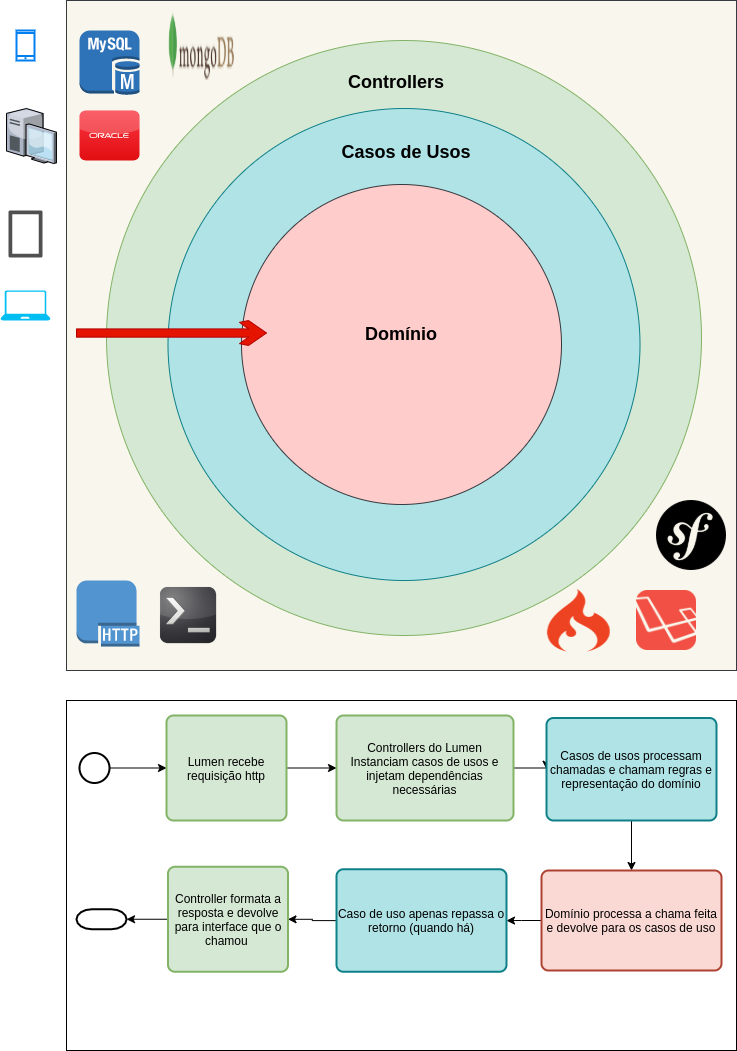

The diagram above was exported from draw.io. Its source (the exported page's mxGraphModel, read from the mxfile embedded in the PNG):
<mxGraphModel dx="1422" dy="767" grid="1" gridSize="10" guides="1" tooltips="1" connect="1" arrows="1" fold="1" page="1" pageScale="1" pageWidth="827" pageHeight="1169" math="0" shadow="0">
  <root>
    <mxCell id="0" />
    <mxCell id="1" parent="0" />
    <mxCell id="zTopgrrGNlhScCu85Uut-1" value="" style="whiteSpace=wrap;html=1;aspect=fixed;fillColor=#f9f7ed;strokeColor=#36393d;" parent="1" vertex="1">
      <mxGeometry x="70" y="50" width="670" height="670" as="geometry" />
    </mxCell>
    <mxCell id="zTopgrrGNlhScCu85Uut-2" value="Aplicação" style="ellipse;whiteSpace=wrap;html=1;aspect=fixed;fillColor=#d5e8d4;strokeColor=#82b366;" parent="1" vertex="1">
      <mxGeometry x="110" y="90" width="595" height="595" as="geometry" />
    </mxCell>
    <mxCell id="zTopgrrGNlhScCu85Uut-7" value="" style="outlineConnect=0;dashed=0;verticalLabelPosition=bottom;verticalAlign=top;align=center;html=1;shape=mxgraph.aws3.http_protocol;fillColor=#5294CF;gradientColor=none;" parent="1" vertex="1">
      <mxGeometry x="80" y="630" width="63" height="66" as="geometry" />
    </mxCell>
    <mxCell id="zTopgrrGNlhScCu85Uut-8" value="" style="shape=image;html=1;verticalAlign=top;verticalLabelPosition=bottom;labelBackgroundColor=#ffffff;imageAspect=0;aspect=fixed;image=https://cdn4.iconfinder.com/data/icons/logos-3/256/laravel-128.png" parent="1" vertex="1">
      <mxGeometry x="640" y="640" width="60" height="60" as="geometry" />
    </mxCell>
    <mxCell id="zTopgrrGNlhScCu85Uut-9" value="" style="outlineConnect=0;dashed=0;verticalLabelPosition=bottom;verticalAlign=top;align=center;html=1;shape=mxgraph.aws3.mysql_db_instance;fillColor=#2E73B8;gradientColor=none;" parent="1" vertex="1">
      <mxGeometry x="83" y="80" width="60" height="64.5" as="geometry" />
    </mxCell>
    <mxCell id="zTopgrrGNlhScCu85Uut-10" value="" style="shape=image;html=1;verticalAlign=top;verticalLabelPosition=bottom;labelBackgroundColor=#ffffff;imageAspect=0;aspect=fixed;image=https://cdn2.iconfinder.com/data/icons/flurry-icons-for-deviants/128/command_prompt_256x256x32.png" parent="1" vertex="1">
      <mxGeometry x="160" y="633" width="64" height="64" as="geometry" />
    </mxCell>
    <mxCell id="zTopgrrGNlhScCu85Uut-12" value="" style="shape=image;html=1;verticalAlign=top;verticalLabelPosition=bottom;labelBackgroundColor=#ffffff;imageAspect=0;aspect=fixed;image=https://cdn1.iconfinder.com/data/icons/logos-3/304/codeigniter-icon-128.png" parent="1" vertex="1">
      <mxGeometry x="550" y="638" width="64" height="64" as="geometry" />
    </mxCell>
    <mxCell id="zTopgrrGNlhScCu85Uut-13" value="" style="shape=image;html=1;verticalAlign=top;verticalLabelPosition=bottom;labelBackgroundColor=#ffffff;imageAspect=0;aspect=fixed;image=https://cdn4.iconfinder.com/data/icons/logos-brands-5/24/symfony-128.png" parent="1" vertex="1">
      <mxGeometry x="660" y="550" width="70" height="70" as="geometry" />
    </mxCell>
    <mxCell id="zTopgrrGNlhScCu85Uut-15" value="" style="ellipse;whiteSpace=wrap;html=1;aspect=fixed;fillColor=#b0e3e6;strokeColor=#0e8088;" parent="1" vertex="1">
      <mxGeometry x="171.5" y="158" width="472" height="472" as="geometry" />
    </mxCell>
    <mxCell id="zTopgrrGNlhScCu85Uut-18" value="" style="shape=image;html=1;verticalAlign=top;verticalLabelPosition=bottom;labelBackgroundColor=#ffffff;imageAspect=0;aspect=fixed;image=https://cdn4.iconfinder.com/data/icons/logos-3/512/mongodb-2-128.png" parent="1" vertex="1">
      <mxGeometry x="170" y="60" width="70" height="70" as="geometry" />
    </mxCell>
    <mxCell id="zTopgrrGNlhScCu85Uut-19" value="" style="dashed=0;outlineConnect=0;html=1;align=center;labelPosition=center;verticalLabelPosition=bottom;verticalAlign=top;shape=mxgraph.webicons.oracle;fillColor=#FA3743;gradientColor=#E10E11" parent="1" vertex="1">
      <mxGeometry x="83" y="160" width="60" height="50" as="geometry" />
    </mxCell>
    <mxCell id="zTopgrrGNlhScCu85Uut-23" value="" style="ellipse;whiteSpace=wrap;html=1;aspect=fixed;fillColor=#ffcccc;strokeColor=#36393d;" parent="1" vertex="1">
      <mxGeometry x="245" y="234" width="320" height="320" as="geometry" />
    </mxCell>
    <mxCell id="zTopgrrGNlhScCu85Uut-24" value="" style="html=1;shadow=0;dashed=0;align=center;verticalAlign=middle;shape=mxgraph.arrows2.sharpArrow2;dy1=0.67;dx1=18;dx2=18;dy3=0.15;dx3=27;notch=0;fillColor=#e51400;strokeColor=#B20000;fontColor=#ffffff;" parent="1" vertex="1">
      <mxGeometry x="80" y="370" width="190" height="25" as="geometry" />
    </mxCell>
    <mxCell id="zTopgrrGNlhScCu85Uut-25" value="" style="html=1;verticalLabelPosition=bottom;align=center;labelBackgroundColor=#ffffff;verticalAlign=top;strokeWidth=2;strokeColor=#0080F0;shadow=0;dashed=0;shape=mxgraph.ios7.icons.smartphone;" parent="1" vertex="1">
      <mxGeometry x="20" y="80" width="18" height="30" as="geometry" />
    </mxCell>
    <mxCell id="zTopgrrGNlhScCu85Uut-26" value="" style="verticalLabelPosition=bottom;aspect=fixed;html=1;verticalAlign=top;strokeColor=none;align=center;outlineConnect=0;shape=mxgraph.citrix.desktop;" parent="1" vertex="1">
      <mxGeometry x="10" y="158" width="49.95" height="55" as="geometry" />
    </mxCell>
    <mxCell id="zTopgrrGNlhScCu85Uut-27" value="" style="pointerEvents=1;shadow=0;dashed=0;html=1;strokeColor=none;fillColor=#505050;labelPosition=center;verticalLabelPosition=bottom;verticalAlign=top;outlineConnect=0;align=center;shape=mxgraph.office.devices.tablet_windows_7inch;" parent="1" vertex="1">
      <mxGeometry x="12" y="260" width="34" height="47" as="geometry" />
    </mxCell>
    <mxCell id="zTopgrrGNlhScCu85Uut-28" value="" style="verticalLabelPosition=bottom;html=1;verticalAlign=top;align=center;strokeColor=none;fillColor=#00BEF2;shape=mxgraph.azure.laptop;pointerEvents=1;" parent="1" vertex="1">
      <mxGeometry x="4" y="340" width="50" height="30" as="geometry" />
    </mxCell>
    <mxCell id="zTopgrrGNlhScCu85Uut-29" value="&lt;h1&gt;&lt;font style=&quot;font-size: 18px&quot;&gt;Controllers&lt;/font&gt;&lt;/h1&gt;" style="text;html=1;strokeColor=none;fillColor=none;spacing=5;spacingTop=-20;whiteSpace=wrap;overflow=hidden;rounded=0;align=center;" parent="1" vertex="1">
      <mxGeometry x="300" y="110" width="200" height="40" as="geometry" />
    </mxCell>
    <mxCell id="zTopgrrGNlhScCu85Uut-31" value="&lt;h1&gt;&lt;span style=&quot;font-size: 18px&quot;&gt;Casos de Usos&lt;/span&gt;&lt;/h1&gt;" style="text;html=1;strokeColor=none;fillColor=none;spacing=5;spacingTop=-20;whiteSpace=wrap;overflow=hidden;rounded=0;align=center;" parent="1" vertex="1">
      <mxGeometry x="290" y="180" width="240" height="40" as="geometry" />
    </mxCell>
    <mxCell id="zTopgrrGNlhScCu85Uut-32" value="&lt;h1&gt;&lt;span style=&quot;font-size: 18px&quot;&gt;Domínio&lt;/span&gt;&lt;/h1&gt;" style="text;html=1;strokeColor=none;fillColor=none;spacing=5;spacingTop=-20;whiteSpace=wrap;overflow=hidden;rounded=0;align=center;" parent="1" vertex="1">
      <mxGeometry x="260" y="362" width="290" height="40" as="geometry" />
    </mxCell>
    <mxCell id="zTopgrrGNlhScCu85Uut-34" value="" style="rounded=0;whiteSpace=wrap;html=1;" parent="1" vertex="1">
      <mxGeometry x="70" y="750" width="670" height="350" as="geometry" />
    </mxCell>
    <mxCell id="zTopgrrGNlhScCu85Uut-37" value="" style="edgeStyle=orthogonalEdgeStyle;rounded=0;orthogonalLoop=1;jettySize=auto;html=1;" parent="1" source="zTopgrrGNlhScCu85Uut-35" target="zTopgrrGNlhScCu85Uut-36" edge="1">
      <mxGeometry relative="1" as="geometry" />
    </mxCell>
    <mxCell id="zTopgrrGNlhScCu85Uut-35" value="" style="strokeWidth=2;html=1;shape=mxgraph.flowchart.start_2;whiteSpace=wrap;" parent="1" vertex="1">
      <mxGeometry x="83" y="802.5" width="30" height="30" as="geometry" />
    </mxCell>
    <mxCell id="zTopgrrGNlhScCu85Uut-39" style="edgeStyle=orthogonalEdgeStyle;rounded=0;orthogonalLoop=1;jettySize=auto;html=1;exitX=1;exitY=0.5;exitDx=0;exitDy=0;" parent="1" source="zTopgrrGNlhScCu85Uut-36" target="zTopgrrGNlhScCu85Uut-38" edge="1">
      <mxGeometry relative="1" as="geometry" />
    </mxCell>
    <mxCell id="zTopgrrGNlhScCu85Uut-36" value="Lumen recebe requisição http" style="rounded=1;whiteSpace=wrap;html=1;absoluteArcSize=1;arcSize=14;strokeWidth=2;fillColor=#d5e8d4;strokeColor=#82b366;" parent="1" vertex="1">
      <mxGeometry x="170" y="765" width="120" height="105" as="geometry" />
    </mxCell>
    <mxCell id="zTopgrrGNlhScCu85Uut-42" style="edgeStyle=orthogonalEdgeStyle;rounded=0;orthogonalLoop=1;jettySize=auto;html=1;exitX=1;exitY=0.5;exitDx=0;exitDy=0;entryX=0;entryY=0.5;entryDx=0;entryDy=0;" parent="1" source="zTopgrrGNlhScCu85Uut-38" target="zTopgrrGNlhScCu85Uut-41" edge="1">
      <mxGeometry relative="1" as="geometry" />
    </mxCell>
    <mxCell id="zTopgrrGNlhScCu85Uut-38" value="Controllers do Lumen Instanciam casos de usos e injetam dependências necessárias" style="rounded=1;whiteSpace=wrap;html=1;absoluteArcSize=1;arcSize=14;strokeWidth=2;fillColor=#d5e8d4;strokeColor=#82b366;" parent="1" vertex="1">
      <mxGeometry x="340" y="765" width="177" height="105" as="geometry" />
    </mxCell>
    <mxCell id="zTopgrrGNlhScCu85Uut-47" style="edgeStyle=orthogonalEdgeStyle;rounded=0;orthogonalLoop=1;jettySize=auto;html=1;exitX=0.5;exitY=1;exitDx=0;exitDy=0;entryX=0.5;entryY=0;entryDx=0;entryDy=0;" parent="1" source="zTopgrrGNlhScCu85Uut-41" target="zTopgrrGNlhScCu85Uut-45" edge="1">
      <mxGeometry relative="1" as="geometry" />
    </mxCell>
    <mxCell id="zTopgrrGNlhScCu85Uut-41" value="Casos de usos processam chamadas e chamam regras e representação do domínio" style="rounded=1;whiteSpace=wrap;html=1;absoluteArcSize=1;arcSize=14;strokeWidth=2;fillColor=#b0e3e6;strokeColor=#0e8088;" parent="1" vertex="1">
      <mxGeometry x="550" y="767.5" width="170" height="102.5" as="geometry" />
    </mxCell>
    <mxCell id="zTopgrrGNlhScCu85Uut-50" value="" style="edgeStyle=orthogonalEdgeStyle;rounded=0;orthogonalLoop=1;jettySize=auto;html=1;" parent="1" source="zTopgrrGNlhScCu85Uut-45" target="zTopgrrGNlhScCu85Uut-48" edge="1">
      <mxGeometry relative="1" as="geometry" />
    </mxCell>
    <mxCell id="zTopgrrGNlhScCu85Uut-45" value="Domínio processa a chama feita e devolve para os casos de uso" style="rounded=1;whiteSpace=wrap;html=1;absoluteArcSize=1;arcSize=14;strokeWidth=2;fillColor=#fad9d5;strokeColor=#ae4132;" parent="1" vertex="1">
      <mxGeometry x="545" y="920" width="180" height="100" as="geometry" />
    </mxCell>
    <mxCell id="zTopgrrGNlhScCu85Uut-53" value="" style="edgeStyle=orthogonalEdgeStyle;rounded=0;orthogonalLoop=1;jettySize=auto;html=1;" parent="1" source="zTopgrrGNlhScCu85Uut-48" target="zTopgrrGNlhScCu85Uut-51" edge="1">
      <mxGeometry relative="1" as="geometry" />
    </mxCell>
    <mxCell id="zTopgrrGNlhScCu85Uut-48" value="Caso de uso apenas repassa o retorno (quando há)" style="rounded=1;whiteSpace=wrap;html=1;absoluteArcSize=1;arcSize=14;strokeWidth=2;fillColor=#b0e3e6;strokeColor=#0e8088;" parent="1" vertex="1">
      <mxGeometry x="340" y="918.75" width="170" height="102.5" as="geometry" />
    </mxCell>
    <mxCell id="zTopgrrGNlhScCu85Uut-54" value="" style="edgeStyle=orthogonalEdgeStyle;rounded=0;orthogonalLoop=1;jettySize=auto;html=1;" parent="1" source="zTopgrrGNlhScCu85Uut-51" target="zTopgrrGNlhScCu85Uut-52" edge="1">
      <mxGeometry relative="1" as="geometry" />
    </mxCell>
    <mxCell id="zTopgrrGNlhScCu85Uut-51" value="Controller formata a resposta e devolve para interface que o chamou&amp;nbsp;" style="rounded=1;whiteSpace=wrap;html=1;absoluteArcSize=1;arcSize=14;strokeWidth=2;fillColor=#d5e8d4;strokeColor=#82b366;" parent="1" vertex="1">
      <mxGeometry x="171.5" y="916.25" width="120" height="105" as="geometry" />
    </mxCell>
    <mxCell id="zTopgrrGNlhScCu85Uut-52" value="" style="strokeWidth=2;html=1;shape=mxgraph.flowchart.terminator;whiteSpace=wrap;" parent="1" vertex="1">
      <mxGeometry x="80" y="958.75" width="50.05" height="20" as="geometry" />
    </mxCell>
  </root>
</mxGraphModel>